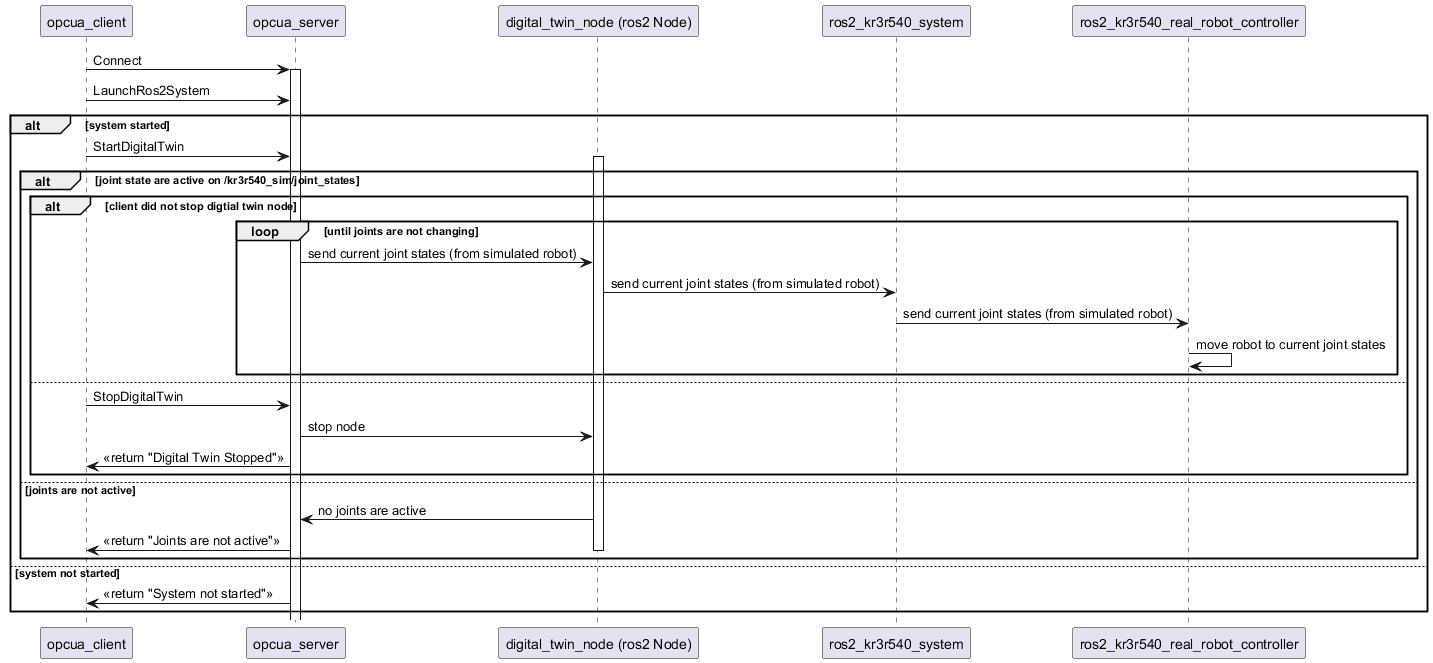

The diagram above was rendered by PlantUML. Its source (embedded in the PNG):
@startuml "Local Server Sequence Diagram - Start Digital Twin"

participant "opcua_client" as opcua_client  order 1
participant "opcua_server" as opcua_server order 2
participant "digital_twin_node (ros2 Node)" as digital_twin_node order 3
participant "ros2_kr3r540_system" as ros2_system order 4
participant "ros2_kr3r540_real_robot_controller" as ros2_real_robot_controller order 5

opcua_client -> opcua_server: Connect
activate opcua_server
opcua_client -> opcua_server: LaunchRos2System

alt system started 
    opcua_client -> opcua_server: StartDigitalTwin
    alt joint state are active on /kr3r540_sim/joint_states
        activate digital_twin_node
        alt client did not stop digtial twin node
        loop until joints are not changing
        opcua_server -> digital_twin_node: send current joint states (from simulated robot)
        digital_twin_node -> ros2_system: send current joint states (from simulated robot)
        ros2_system -> ros2_real_robot_controller: send current joint states (from simulated robot)
        ros2_real_robot_controller -> ros2_real_robot_controller: move robot to current joint states
        end
        else 
        opcua_client -> opcua_server: StopDigitalTwin
        opcua_server -> digital_twin_node: stop node
        opcua_server -> opcua_client: << return "Digital Twin Stopped">>
        end
        else joints are not active
            digital_twin_node -> opcua_server: no joints are active
            opcua_server -> opcua_client: << return "Joints are not active">>
            deactivate digital_twin_node
        end
else system not started
    opcua_server -> opcua_client: << return "System not started">>
end


@enduml